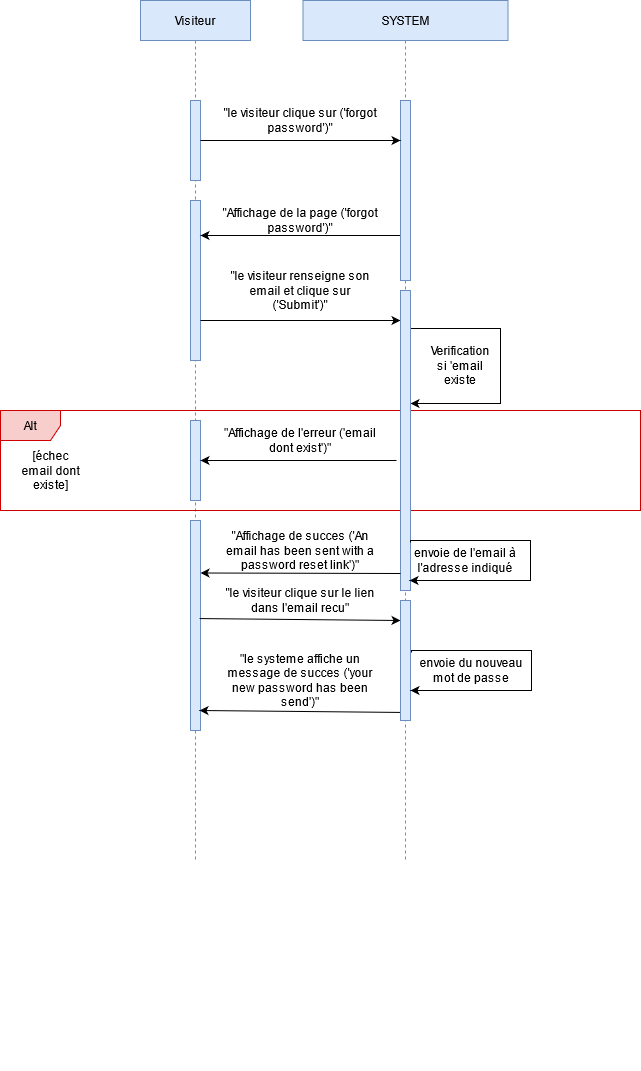

The diagram above was exported from draw.io. Its source (the exported page's mxGraphModel, read from the mxfile embedded in the PNG):
<mxGraphModel dx="1422" dy="790" grid="1" gridSize="10" guides="1" tooltips="1" connect="1" arrows="1" fold="1" page="1" pageScale="1" pageWidth="850" pageHeight="1100" math="0" shadow="0">
  <root>
    <mxCell id="0" />
    <mxCell id="1" parent="0" />
    <mxCell id="3nuBFxr9cyL0pnOWT2aG-1" value="Visiteur" style="shape=umlLifeline;perimeter=lifelinePerimeter;container=1;collapsible=0;recursiveResize=0;rounded=0;shadow=0;strokeWidth=1;fillColor=#dae8fc;strokeColor=#6c8ebf;" parent="1" vertex="1">
      <mxGeometry x="180" y="80" width="110" height="860" as="geometry" />
    </mxCell>
    <mxCell id="W3zhZSF-uH6oNpdiygfe-193" value="" style="html=1;strokeColor=#6c8ebf;fillColor=#dae8fc;" parent="3nuBFxr9cyL0pnOWT2aG-1" vertex="1">
      <mxGeometry x="50" y="100" width="10" height="80" as="geometry" />
    </mxCell>
    <mxCell id="cS9AYcHrGZ2k8swyRS4B-11" value="" style="group" parent="3nuBFxr9cyL0pnOWT2aG-1" vertex="1" connectable="0">
      <mxGeometry x="50" y="300" width="10" height="770" as="geometry" />
    </mxCell>
    <mxCell id="cS9AYcHrGZ2k8swyRS4B-12" value="" style="group" parent="cS9AYcHrGZ2k8swyRS4B-11" vertex="1" connectable="0">
      <mxGeometry width="10" height="770" as="geometry" />
    </mxCell>
    <mxCell id="cS9AYcHrGZ2k8swyRS4B-15" style="edgeStyle=orthogonalEdgeStyle;rounded=0;orthogonalLoop=1;jettySize=auto;html=1;exitX=0.5;exitY=1;exitDx=0;exitDy=0;dashed=1;startArrow=none;startFill=0;" parent="cS9AYcHrGZ2k8swyRS4B-12" edge="1">
      <mxGeometry relative="1" as="geometry">
        <mxPoint x="5" y="340" as="sourcePoint" />
        <mxPoint x="5" y="340" as="targetPoint" />
      </mxGeometry>
    </mxCell>
    <mxCell id="6mVJtkdGvN2QsGVARfS9-40" value="" style="html=1;strokeColor=#6c8ebf;fillColor=#dae8fc;" vertex="1" parent="3nuBFxr9cyL0pnOWT2aG-1">
      <mxGeometry x="50" y="200" width="10" height="160" as="geometry" />
    </mxCell>
    <mxCell id="6mVJtkdGvN2QsGVARfS9-55" value="" style="html=1;strokeColor=#6c8ebf;fillColor=#dae8fc;" vertex="1" parent="3nuBFxr9cyL0pnOWT2aG-1">
      <mxGeometry x="50" y="520" width="10" height="210" as="geometry" />
    </mxCell>
    <mxCell id="3nuBFxr9cyL0pnOWT2aG-5" value="SYSTEM" style="shape=umlLifeline;perimeter=lifelinePerimeter;container=0;collapsible=0;recursiveResize=0;rounded=0;shadow=0;strokeWidth=1;fillColor=#dae8fc;strokeColor=#6c8ebf;" parent="1" vertex="1">
      <mxGeometry x="342.5" y="80" width="205" height="860" as="geometry" />
    </mxCell>
    <mxCell id="cS9AYcHrGZ2k8swyRS4B-10" style="edgeStyle=orthogonalEdgeStyle;rounded=0;orthogonalLoop=1;jettySize=auto;html=1;exitX=0.5;exitY=1;exitDx=0;exitDy=0;dashed=1;startArrow=none;startFill=0;" parent="1" edge="1">
      <mxGeometry x="395" y="80" as="geometry">
        <mxPoint x="445" y="780" as="sourcePoint" />
        <mxPoint x="445" y="780" as="targetPoint" />
      </mxGeometry>
    </mxCell>
    <mxCell id="6mVJtkdGvN2QsGVARfS9-41" style="edgeStyle=none;rounded=0;orthogonalLoop=1;jettySize=auto;html=1;exitX=0;exitY=0.75;exitDx=0;exitDy=0;" edge="1" parent="1" source="6mVJtkdGvN2QsGVARfS9-36">
      <mxGeometry relative="1" as="geometry">
        <mxPoint x="240" y="315" as="targetPoint" />
      </mxGeometry>
    </mxCell>
    <mxCell id="6mVJtkdGvN2QsGVARfS9-36" value="" style="html=1;strokeColor=#6c8ebf;fillColor=#dae8fc;" vertex="1" parent="1">
      <mxGeometry x="440" y="180" width="10" height="180" as="geometry" />
    </mxCell>
    <mxCell id="6mVJtkdGvN2QsGVARfS9-37" style="edgeStyle=none;rounded=0;orthogonalLoop=1;jettySize=auto;html=1;exitX=1;exitY=0.5;exitDx=0;exitDy=0;" edge="1" parent="1" source="W3zhZSF-uH6oNpdiygfe-193">
      <mxGeometry relative="1" as="geometry">
        <mxPoint x="440" y="220" as="targetPoint" />
      </mxGeometry>
    </mxCell>
    <mxCell id="6mVJtkdGvN2QsGVARfS9-38" value="&quot;le visiteur clique sur ('forgot password')&quot;" style="text;html=1;strokeColor=none;fillColor=none;align=center;verticalAlign=middle;whiteSpace=wrap;rounded=0;" vertex="1" parent="1">
      <mxGeometry x="260" y="190" width="160" height="20" as="geometry" />
    </mxCell>
    <mxCell id="6mVJtkdGvN2QsGVARfS9-42" value="&quot;Affichage de la page ('forgot password')&quot;" style="text;html=1;strokeColor=none;fillColor=none;align=center;verticalAlign=middle;whiteSpace=wrap;rounded=0;" vertex="1" parent="1">
      <mxGeometry x="260" y="290" width="160" height="20" as="geometry" />
    </mxCell>
    <mxCell id="6mVJtkdGvN2QsGVARfS9-44" style="edgeStyle=none;rounded=0;orthogonalLoop=1;jettySize=auto;html=1;exitX=1;exitY=0.75;exitDx=0;exitDy=0;" edge="1" parent="1" source="6mVJtkdGvN2QsGVARfS9-40">
      <mxGeometry relative="1" as="geometry">
        <mxPoint x="440" y="400" as="targetPoint" />
      </mxGeometry>
    </mxCell>
    <mxCell id="6mVJtkdGvN2QsGVARfS9-45" value="&quot;le visiteur renseigne son email et clique sur ('Submit')&quot;" style="text;html=1;strokeColor=none;fillColor=none;align=center;verticalAlign=middle;whiteSpace=wrap;rounded=0;" vertex="1" parent="1">
      <mxGeometry x="260" y="360" width="160" height="20" as="geometry" />
    </mxCell>
    <mxCell id="6mVJtkdGvN2QsGVARfS9-46" style="edgeStyle=orthogonalEdgeStyle;rounded=0;orthogonalLoop=1;jettySize=auto;html=1;exitX=1;exitY=0.25;exitDx=0;exitDy=0;entryX=1;entryY=0.713;entryDx=0;entryDy=0;entryPerimeter=0;strokeColor=none;" edge="1" parent="1" source="6mVJtkdGvN2QsGVARfS9-43" target="6mVJtkdGvN2QsGVARfS9-43">
      <mxGeometry relative="1" as="geometry">
        <Array as="points">
          <mxPoint x="620" y="408" />
          <mxPoint x="620" y="477" />
        </Array>
      </mxGeometry>
    </mxCell>
    <mxCell id="6mVJtkdGvN2QsGVARfS9-47" style="edgeStyle=orthogonalEdgeStyle;rounded=0;orthogonalLoop=1;jettySize=auto;html=1;exitX=1;exitY=0.25;exitDx=0;exitDy=0;" edge="1" parent="1" source="6mVJtkdGvN2QsGVARfS9-43">
      <mxGeometry relative="1" as="geometry">
        <mxPoint x="450" y="483" as="targetPoint" />
        <Array as="points">
          <mxPoint x="540" y="408" />
          <mxPoint x="540" y="483" />
        </Array>
      </mxGeometry>
    </mxCell>
    <mxCell id="6mVJtkdGvN2QsGVARfS9-48" value="Verification si 'email existe" style="text;html=1;strokeColor=none;fillColor=none;align=center;verticalAlign=middle;whiteSpace=wrap;rounded=0;" vertex="1" parent="1">
      <mxGeometry x="480" y="435" width="40" height="20" as="geometry" />
    </mxCell>
    <mxCell id="6mVJtkdGvN2QsGVARfS9-49" value="Alt" style="shape=umlFrame;whiteSpace=wrap;html=1;fillColor=#f8cecc;strokeColor=#CC0000;" vertex="1" parent="1">
      <mxGeometry x="40" y="490" width="640" height="100" as="geometry" />
    </mxCell>
    <mxCell id="6mVJtkdGvN2QsGVARfS9-50" value="&lt;div&gt;[échec&lt;/div&gt;&lt;div&gt;email dont&lt;/div&gt;&lt;div&gt; existe]&lt;/div&gt;" style="text;html=1;align=center;verticalAlign=middle;resizable=0;points=[];autosize=1;" vertex="1" parent="1">
      <mxGeometry x="55" y="525" width="70" height="50" as="geometry" />
    </mxCell>
    <mxCell id="6mVJtkdGvN2QsGVARfS9-51" value="" style="html=1;strokeColor=#6c8ebf;fillColor=#dae8fc;" vertex="1" parent="1">
      <mxGeometry x="230" y="500" width="10" height="80" as="geometry" />
    </mxCell>
    <mxCell id="6mVJtkdGvN2QsGVARfS9-53" style="rounded=0;orthogonalLoop=1;jettySize=auto;html=1;entryX=1;entryY=0.5;entryDx=0;entryDy=0;" edge="1" parent="1" target="6mVJtkdGvN2QsGVARfS9-51">
      <mxGeometry relative="1" as="geometry">
        <mxPoint x="436" y="540" as="sourcePoint" />
      </mxGeometry>
    </mxCell>
    <mxCell id="6mVJtkdGvN2QsGVARfS9-43" value="" style="html=1;strokeColor=#6c8ebf;fillColor=#dae8fc;" vertex="1" parent="1">
      <mxGeometry x="440" y="370" width="10" height="300" as="geometry" />
    </mxCell>
    <mxCell id="6mVJtkdGvN2QsGVARfS9-54" value="&quot;Affichage de l'erreur ('email dont exist')&quot;" style="text;html=1;strokeColor=none;fillColor=none;align=center;verticalAlign=middle;whiteSpace=wrap;rounded=0;" vertex="1" parent="1">
      <mxGeometry x="260" y="510" width="160" height="20" as="geometry" />
    </mxCell>
    <mxCell id="6mVJtkdGvN2QsGVARfS9-59" value="envoie de l'email à l'adresse indiqué" style="text;html=1;strokeColor=none;fillColor=none;align=center;verticalAlign=middle;whiteSpace=wrap;rounded=0;" vertex="1" parent="1">
      <mxGeometry x="450" y="630" width="110" height="20" as="geometry" />
    </mxCell>
    <mxCell id="6mVJtkdGvN2QsGVARfS9-61" value="&quot;Affichage de succes ('An email has been sent with a password reset link')&quot;" style="text;html=1;strokeColor=none;fillColor=none;align=center;verticalAlign=middle;whiteSpace=wrap;rounded=0;" vertex="1" parent="1">
      <mxGeometry x="260" y="620" width="160" height="20" as="geometry" />
    </mxCell>
    <mxCell id="6mVJtkdGvN2QsGVARfS9-64" value="&quot;le visiteur clique sur le lien dans l'email recu&quot;" style="text;html=1;strokeColor=none;fillColor=none;align=center;verticalAlign=middle;whiteSpace=wrap;rounded=0;" vertex="1" parent="1">
      <mxGeometry x="260" y="670" width="160" height="20" as="geometry" />
    </mxCell>
    <mxCell id="6mVJtkdGvN2QsGVARfS9-65" value="&quot;le systeme affiche un message de succes ('your new password has been send')&quot;" style="text;html=1;strokeColor=none;fillColor=none;align=center;verticalAlign=middle;whiteSpace=wrap;rounded=0;" vertex="1" parent="1">
      <mxGeometry x="260" y="750" width="160" height="20" as="geometry" />
    </mxCell>
    <mxCell id="6mVJtkdGvN2QsGVARfS9-66" value="envoie du nouveau mot de passe" style="text;html=1;strokeColor=none;fillColor=none;align=center;verticalAlign=middle;whiteSpace=wrap;rounded=0;" vertex="1" parent="1">
      <mxGeometry x="456" y="740" width="110" height="20" as="geometry" />
    </mxCell>
    <mxCell id="6mVJtkdGvN2QsGVARfS9-68" style="edgeStyle=orthogonalEdgeStyle;rounded=0;orthogonalLoop=1;jettySize=auto;html=1;exitX=0.5;exitY=1;exitDx=0;exitDy=0;" edge="1" parent="1" source="6mVJtkdGvN2QsGVARfS9-59" target="6mVJtkdGvN2QsGVARfS9-59">
      <mxGeometry relative="1" as="geometry" />
    </mxCell>
    <mxCell id="6mVJtkdGvN2QsGVARfS9-69" value="" style="endArrow=classic;html=1;entryX=1;entryY=0.25;entryDx=0;entryDy=0;" edge="1" parent="1" target="6mVJtkdGvN2QsGVARfS9-55">
      <mxGeometry width="50" height="50" relative="1" as="geometry">
        <mxPoint x="440" y="653" as="sourcePoint" />
        <mxPoint x="370" y="550" as="targetPoint" />
      </mxGeometry>
    </mxCell>
    <mxCell id="6mVJtkdGvN2QsGVARfS9-71" value="" style="endArrow=classic;html=1;exitX=0.9;exitY=0.467;exitDx=0;exitDy=0;exitPerimeter=0;" edge="1" parent="1" source="6mVJtkdGvN2QsGVARfS9-55">
      <mxGeometry width="50" height="50" relative="1" as="geometry">
        <mxPoint x="250" y="700" as="sourcePoint" />
        <mxPoint x="440" y="700" as="targetPoint" />
      </mxGeometry>
    </mxCell>
    <mxCell id="6mVJtkdGvN2QsGVARfS9-72" value="" style="endArrow=classic;html=1;entryX=0;entryY=0.75;entryDx=0;entryDy=0;exitX=0.9;exitY=0.467;exitDx=0;exitDy=0;exitPerimeter=0;" edge="1" parent="1">
      <mxGeometry width="50" height="50" relative="1" as="geometry">
        <mxPoint x="440" y="791.9299999999998" as="sourcePoint" />
        <mxPoint x="239" y="790" as="targetPoint" />
      </mxGeometry>
    </mxCell>
    <mxCell id="6mVJtkdGvN2QsGVARfS9-73" value="" style="html=1;strokeColor=#6c8ebf;fillColor=#dae8fc;" vertex="1" parent="1">
      <mxGeometry x="440" y="680" width="10" height="120" as="geometry" />
    </mxCell>
    <mxCell id="6mVJtkdGvN2QsGVARfS9-74" style="edgeStyle=orthogonalEdgeStyle;rounded=0;orthogonalLoop=1;jettySize=auto;html=1;exitX=1;exitY=0.84;exitDx=0;exitDy=0;exitPerimeter=0;" edge="1" parent="1" source="6mVJtkdGvN2QsGVARfS9-43">
      <mxGeometry relative="1" as="geometry">
        <mxPoint x="449" y="660" as="targetPoint" />
        <Array as="points">
          <mxPoint x="450" y="620" />
          <mxPoint x="570" y="620" />
          <mxPoint x="570" y="660" />
          <mxPoint x="449" y="660" />
        </Array>
      </mxGeometry>
    </mxCell>
    <mxCell id="6mVJtkdGvN2QsGVARfS9-75" style="edgeStyle=orthogonalEdgeStyle;rounded=0;orthogonalLoop=1;jettySize=auto;html=1;exitX=1;exitY=0.84;exitDx=0;exitDy=0;exitPerimeter=0;" edge="1" parent="1">
      <mxGeometry relative="1" as="geometry">
        <mxPoint x="451" y="732" as="sourcePoint" />
        <mxPoint x="450" y="770" as="targetPoint" />
        <Array as="points">
          <mxPoint x="451" y="730" />
          <mxPoint x="571" y="730" />
          <mxPoint x="571" y="770" />
          <mxPoint x="450" y="770" />
        </Array>
      </mxGeometry>
    </mxCell>
  </root>
</mxGraphModel>